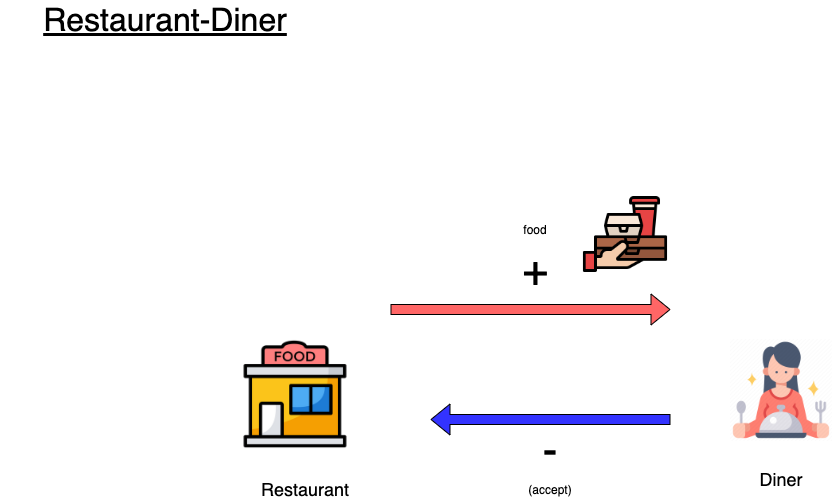

The diagram above was exported from draw.io. Its source (the exported page's mxGraphModel, read from the mxfile embedded in the PNG):
<mxGraphModel dx="1106" dy="830" grid="1" gridSize="10" guides="1" tooltips="1" connect="1" arrows="1" fold="1" page="1" pageScale="1" pageWidth="1169" pageHeight="827" math="0" shadow="0">
  <root>
    <mxCell id="0" />
    <mxCell id="1" parent="0" />
    <mxCell id="Or2-IT2HNnRDzqsTIh4k-1" value="" style="shape=image;verticalLabelPosition=bottom;labelBackgroundColor=#ffffff;verticalAlign=top;aspect=fixed;imageAspect=0;image=https://cdn.iconscout.com/icon/free/png-256/restaurant-1495593-1267764.png;" parent="1" vertex="1">
      <mxGeometry x="300" y="390" width="110" height="110" as="geometry" />
    </mxCell>
    <mxCell id="Or2-IT2HNnRDzqsTIh4k-2" value="" style="shape=image;verticalLabelPosition=bottom;labelBackgroundColor=#ffffff;verticalAlign=top;aspect=fixed;imageAspect=0;image=https://cdn0.iconfinder.com/data/icons/restaurants-and-dining-flat/340/meal_woman_food_client_dinner_restaurant_eat_enjoy-512.png;" parent="1" vertex="1">
      <mxGeometry x="790" y="390" width="102" height="102" as="geometry" />
    </mxCell>
    <mxCell id="Or2-IT2HNnRDzqsTIh4k-3" value="" style="shape=flexArrow;endArrow=classic;html=1;fillColor=#FF6666;" parent="1" edge="1">
      <mxGeometry width="50" height="50" relative="1" as="geometry">
        <mxPoint x="450" y="360" as="sourcePoint" />
        <mxPoint x="730" y="360" as="targetPoint" />
      </mxGeometry>
    </mxCell>
    <mxCell id="Or2-IT2HNnRDzqsTIh4k-4" value="food" style="text;html=1;strokeColor=none;fillColor=none;align=center;verticalAlign=middle;whiteSpace=wrap;rounded=0;" parent="1" vertex="1">
      <mxGeometry x="575" y="270" width="40" height="20" as="geometry" />
    </mxCell>
    <mxCell id="Or2-IT2HNnRDzqsTIh4k-5" value="&lt;font style=&quot;font-size: 44px&quot;&gt;+&lt;/font&gt;" style="text;html=1;strokeColor=none;fillColor=none;align=center;verticalAlign=middle;whiteSpace=wrap;rounded=0;" parent="1" vertex="1">
      <mxGeometry x="575" y="310" width="40" height="20" as="geometry" />
    </mxCell>
    <mxCell id="Or2-IT2HNnRDzqsTIh4k-6" value="&lt;font style=&quot;font-size: 18px&quot;&gt;Restaurant&lt;/font&gt;" style="text;html=1;strokeColor=none;fillColor=none;align=center;verticalAlign=middle;whiteSpace=wrap;rounded=0;" parent="1" vertex="1">
      <mxGeometry x="345" y="530" width="40" height="20" as="geometry" />
    </mxCell>
    <mxCell id="Or2-IT2HNnRDzqsTIh4k-7" value="" style="shape=flexArrow;endArrow=classic;html=1;fillColor=#3333FF;" parent="1" edge="1">
      <mxGeometry width="50" height="50" relative="1" as="geometry">
        <mxPoint x="730" y="470" as="sourcePoint" />
        <mxPoint x="490" y="470" as="targetPoint" />
      </mxGeometry>
    </mxCell>
    <mxCell id="Or2-IT2HNnRDzqsTIh4k-8" value="(accept)" style="text;html=1;strokeColor=none;fillColor=none;align=center;verticalAlign=middle;whiteSpace=wrap;rounded=0;" parent="1" vertex="1">
      <mxGeometry x="590" y="530" width="40" height="20" as="geometry" />
    </mxCell>
    <mxCell id="Or2-IT2HNnRDzqsTIh4k-9" value="&lt;font style=&quot;font-size: 44px&quot;&gt;-&lt;/font&gt;" style="text;html=1;strokeColor=none;fillColor=none;align=center;verticalAlign=middle;whiteSpace=wrap;rounded=0;" parent="1" vertex="1">
      <mxGeometry x="590" y="490" width="40" height="20" as="geometry" />
    </mxCell>
    <mxCell id="Or2-IT2HNnRDzqsTIh4k-10" value="&lt;font style=&quot;font-size: 18px&quot;&gt;Diner&lt;/font&gt;" style="text;html=1;strokeColor=none;fillColor=none;align=center;verticalAlign=middle;whiteSpace=wrap;rounded=0;" parent="1" vertex="1">
      <mxGeometry x="821" y="520" width="40" height="20" as="geometry" />
    </mxCell>
    <mxCell id="Or2-IT2HNnRDzqsTIh4k-11" value="" style="shape=image;verticalLabelPosition=bottom;labelBackgroundColor=#ffffff;verticalAlign=top;aspect=fixed;imageAspect=0;image=https://image.flaticon.com/icons/png/512/3081/3081233.png;" parent="1" vertex="1">
      <mxGeometry x="640" y="240" width="90" height="90" as="geometry" />
    </mxCell>
    <mxCell id="Or2-IT2HNnRDzqsTIh4k-12" value="&lt;font size=&quot;1&quot;&gt;&lt;u style=&quot;font-size: 32px&quot;&gt;Restaurant-Diner&lt;/u&gt;&lt;/font&gt;" style="text;html=1;strokeColor=none;fillColor=none;align=center;verticalAlign=middle;whiteSpace=wrap;rounded=0;" parent="1" vertex="1">
      <mxGeometry x="60" y="60" width="330" height="20" as="geometry" />
    </mxCell>
  </root>
</mxGraphModel>